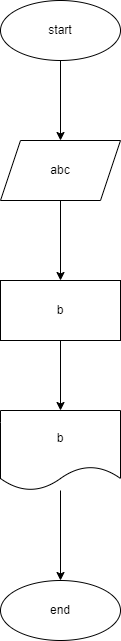

The diagram above was exported from draw.io. Its source (the exported page's mxGraphModel, read from the mxfile embedded in the PNG):
<mxGraphModel dx="747" dy="278" grid="1" gridSize="10" guides="1" tooltips="1" connect="1" arrows="1" fold="1" page="1" pageScale="1" pageWidth="827" pageHeight="1169" math="0" shadow="0">
  <root>
    <mxCell id="0" />
    <mxCell id="1" parent="0" />
    <mxCell id="4" value="" style="edgeStyle=none;html=1;" edge="1" parent="1" source="2" target="3">
      <mxGeometry relative="1" as="geometry" />
    </mxCell>
    <mxCell id="2" value="start" style="ellipse;whiteSpace=wrap;html=1;" vertex="1" parent="1">
      <mxGeometry x="50" width="120" height="60" as="geometry" />
    </mxCell>
    <mxCell id="6" value="" style="edgeStyle=none;html=1;" edge="1" parent="1" source="3" target="5">
      <mxGeometry relative="1" as="geometry" />
    </mxCell>
    <mxCell id="3" value="abc" style="shape=parallelogram;perimeter=parallelogramPerimeter;whiteSpace=wrap;html=1;fixedSize=1;" vertex="1" parent="1">
      <mxGeometry x="50" y="140" width="120" height="60" as="geometry" />
    </mxCell>
    <mxCell id="8" value="" style="edgeStyle=none;html=1;" edge="1" parent="1" source="5" target="7">
      <mxGeometry relative="1" as="geometry" />
    </mxCell>
    <mxCell id="5" value="b" style="whiteSpace=wrap;html=1;" vertex="1" parent="1">
      <mxGeometry x="50" y="280" width="120" height="60" as="geometry" />
    </mxCell>
    <mxCell id="10" value="" style="edgeStyle=none;html=1;" edge="1" parent="1" source="7" target="9">
      <mxGeometry relative="1" as="geometry" />
    </mxCell>
    <mxCell id="7" value="b" style="shape=document;whiteSpace=wrap;html=1;boundedLbl=1;" vertex="1" parent="1">
      <mxGeometry x="50" y="410" width="120" height="80" as="geometry" />
    </mxCell>
    <mxCell id="9" value="end" style="ellipse;whiteSpace=wrap;html=1;" vertex="1" parent="1">
      <mxGeometry x="50" y="580" width="120" height="60" as="geometry" />
    </mxCell>
  </root>
</mxGraphModel>